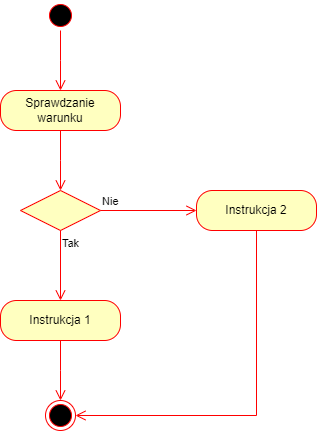

The diagram above was exported from draw.io. Its source (the exported page's mxGraphModel, read from the mxfile embedded in the PNG):
<mxGraphModel dx="1249" dy="542" grid="1" gridSize="10" guides="1" tooltips="1" connect="1" arrows="1" fold="1" page="1" pageScale="1" pageWidth="827" pageHeight="1169" math="0" shadow="0">
  <root>
    <mxCell id="0" />
    <mxCell id="1" parent="0" />
    <mxCell id="TykEJtQk7-61dgqHjTfu-3" value="" style="ellipse;html=1;shape=startState;fillColor=#000000;strokeColor=#ff0000;" parent="1" vertex="1">
      <mxGeometry x="399" width="30" height="30" as="geometry" />
    </mxCell>
    <mxCell id="TykEJtQk7-61dgqHjTfu-4" value="" style="edgeStyle=orthogonalEdgeStyle;html=1;verticalAlign=bottom;endArrow=open;endSize=8;strokeColor=#ff0000;rounded=0;" parent="1" source="TykEJtQk7-61dgqHjTfu-3" edge="1">
      <mxGeometry relative="1" as="geometry">
        <mxPoint x="414" y="90" as="targetPoint" />
      </mxGeometry>
    </mxCell>
    <mxCell id="TykEJtQk7-61dgqHjTfu-5" value="Sprawdzanie warunku" style="rounded=1;whiteSpace=wrap;html=1;arcSize=40;fontColor=#000000;fillColor=#ffffc0;strokeColor=#ff0000;" parent="1" vertex="1">
      <mxGeometry x="354" y="90" width="120" height="40" as="geometry" />
    </mxCell>
    <mxCell id="TykEJtQk7-61dgqHjTfu-6" value="" style="edgeStyle=orthogonalEdgeStyle;html=1;verticalAlign=bottom;endArrow=open;endSize=8;strokeColor=#ff0000;rounded=0;" parent="1" source="TykEJtQk7-61dgqHjTfu-5" edge="1">
      <mxGeometry relative="1" as="geometry">
        <mxPoint x="414" y="190" as="targetPoint" />
      </mxGeometry>
    </mxCell>
    <mxCell id="TykEJtQk7-61dgqHjTfu-7" value="" style="rhombus;whiteSpace=wrap;html=1;fontColor=#000000;fillColor=#ffffc0;strokeColor=#ff0000;" parent="1" vertex="1">
      <mxGeometry x="374" y="190" width="80" height="40" as="geometry" />
    </mxCell>
    <mxCell id="TykEJtQk7-61dgqHjTfu-8" value="Nie" style="edgeStyle=orthogonalEdgeStyle;html=1;align=left;verticalAlign=bottom;endArrow=open;endSize=8;strokeColor=#ff0000;rounded=0;" parent="1" source="TykEJtQk7-61dgqHjTfu-7" edge="1">
      <mxGeometry x="-1" relative="1" as="geometry">
        <mxPoint x="550" y="210" as="targetPoint" />
        <Array as="points">
          <mxPoint x="550" y="210" />
        </Array>
      </mxGeometry>
    </mxCell>
    <mxCell id="TykEJtQk7-61dgqHjTfu-9" value="Tak" style="edgeStyle=orthogonalEdgeStyle;html=1;align=left;verticalAlign=top;endArrow=open;endSize=8;strokeColor=#ff0000;rounded=0;" parent="1" source="TykEJtQk7-61dgqHjTfu-7" edge="1">
      <mxGeometry x="-1" relative="1" as="geometry">
        <mxPoint x="414" y="300" as="targetPoint" />
        <Array as="points">
          <mxPoint x="414" y="300" />
        </Array>
        <mxPoint as="offset" />
      </mxGeometry>
    </mxCell>
    <mxCell id="TykEJtQk7-61dgqHjTfu-15" value="Instrukcja 2" style="rounded=1;whiteSpace=wrap;html=1;arcSize=40;fontColor=#000000;fillColor=#ffffc0;strokeColor=#ff0000;" parent="1" vertex="1">
      <mxGeometry x="550" y="190" width="120" height="40" as="geometry" />
    </mxCell>
    <mxCell id="TykEJtQk7-61dgqHjTfu-16" value="" style="edgeStyle=orthogonalEdgeStyle;html=1;verticalAlign=bottom;endArrow=open;endSize=8;strokeColor=#ff0000;rounded=0;entryX=1;entryY=0.5;entryDx=0;entryDy=0;" parent="1" source="TykEJtQk7-61dgqHjTfu-15" target="TykEJtQk7-61dgqHjTfu-19" edge="1">
      <mxGeometry relative="1" as="geometry">
        <mxPoint x="610" y="410" as="targetPoint" />
        <Array as="points">
          <mxPoint x="610" y="415" />
        </Array>
      </mxGeometry>
    </mxCell>
    <mxCell id="TykEJtQk7-61dgqHjTfu-17" value="Instrukcja 1" style="rounded=1;whiteSpace=wrap;html=1;arcSize=40;fontColor=#000000;fillColor=#ffffc0;strokeColor=#ff0000;" parent="1" vertex="1">
      <mxGeometry x="354" y="300" width="120" height="40" as="geometry" />
    </mxCell>
    <mxCell id="TykEJtQk7-61dgqHjTfu-18" value="" style="edgeStyle=orthogonalEdgeStyle;html=1;verticalAlign=bottom;endArrow=open;endSize=8;strokeColor=#ff0000;rounded=0;" parent="1" source="TykEJtQk7-61dgqHjTfu-17" edge="1">
      <mxGeometry relative="1" as="geometry">
        <mxPoint x="414" y="400" as="targetPoint" />
      </mxGeometry>
    </mxCell>
    <mxCell id="TykEJtQk7-61dgqHjTfu-19" value="" style="ellipse;html=1;shape=endState;fillColor=#000000;strokeColor=#ff0000;" parent="1" vertex="1">
      <mxGeometry x="399" y="400" width="30" height="30" as="geometry" />
    </mxCell>
  </root>
</mxGraphModel>